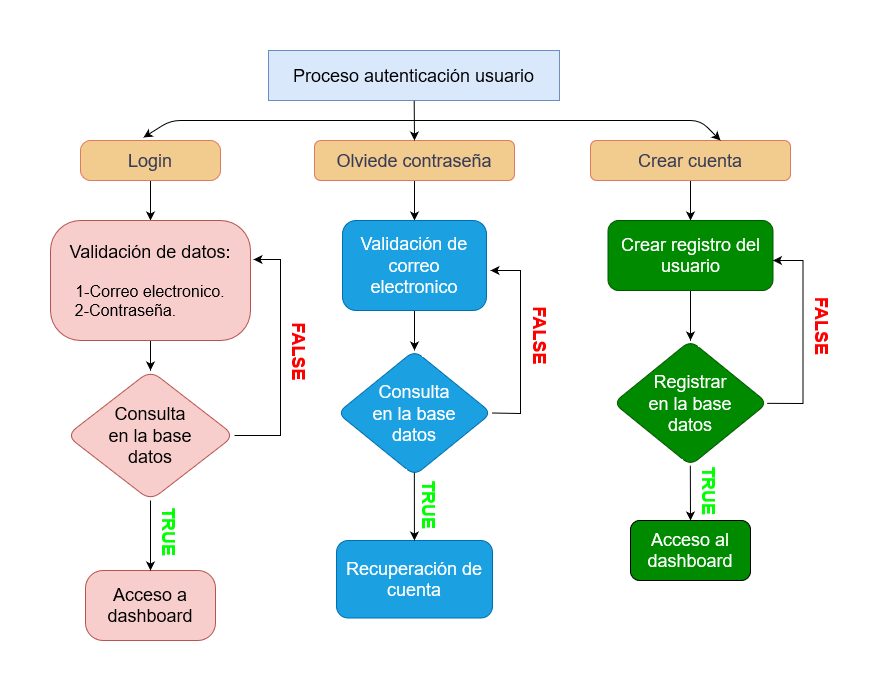

The diagram above was exported from draw.io. Its source (the exported page's mxGraphModel, read from the mxfile embedded in the PNG):
<mxGraphModel dx="880" dy="442" grid="0" gridSize="10" guides="1" tooltips="1" connect="1" arrows="1" fold="1" page="1" pageScale="1" pageWidth="827" pageHeight="1169" background="#ffffff" math="0" shadow="0">
  <root>
    <mxCell id="0" />
    <mxCell id="1" parent="0" />
    <mxCell id="n5Hd6pcqjINSZrqc2qR--1" value="&lt;font style=&quot;font-size: 18px;&quot; color=&quot;#000000&quot;&gt;Proceso autenticación usuario&lt;/font&gt;" style="rounded=0;whiteSpace=wrap;html=1;fillColor=#dae8fc;strokeColor=#6c8ebf;labelBackgroundColor=none;direction=west;" parent="1" vertex="1">
      <mxGeometry x="268" y="30" width="291" height="50" as="geometry" />
    </mxCell>
    <mxCell id="n5Hd6pcqjINSZrqc2qR--33" value="" style="edgeStyle=none;rounded=1;orthogonalLoop=1;jettySize=auto;html=1;strokeColor=#000000;fontSize=18;fontColor=#000000;fillColor=#00FF00;elbow=vertical;" parent="1" source="n5Hd6pcqjINSZrqc2qR--8" target="n5Hd6pcqjINSZrqc2qR--32" edge="1">
      <mxGeometry relative="1" as="geometry" />
    </mxCell>
    <mxCell id="n5Hd6pcqjINSZrqc2qR--8" value="&lt;font style=&quot;font-size: 18px;&quot;&gt;Login&lt;/font&gt;" style="rounded=1;whiteSpace=wrap;html=1;strokeColor=#E07A5F;fontColor=#393C56;fillColor=#F2CC8F;arcSize=25;" parent="1" vertex="1">
      <mxGeometry x="80" y="120" width="140" height="40" as="geometry" />
    </mxCell>
    <mxCell id="_H0Cq6rInUd7QzcMGfi1-19" value="" style="edgeStyle=orthogonalEdgeStyle;rounded=0;orthogonalLoop=1;jettySize=auto;html=1;strokeColor=#000000;fontSize=18;fontColor=#ff0000;" edge="1" parent="1" source="n5Hd6pcqjINSZrqc2qR--9" target="_H0Cq6rInUd7QzcMGfi1-18">
      <mxGeometry relative="1" as="geometry" />
    </mxCell>
    <mxCell id="n5Hd6pcqjINSZrqc2qR--9" value="&lt;font style=&quot;font-size: 18px;&quot;&gt;Olviede contraseña&lt;/font&gt;" style="rounded=1;whiteSpace=wrap;html=1;strokeColor=#E07A5F;fontColor=#393C56;fillColor=#F2CC8F;" parent="1" vertex="1">
      <mxGeometry x="314" y="120" width="200" height="40" as="geometry" />
    </mxCell>
    <mxCell id="_H0Cq6rInUd7QzcMGfi1-39" value="" style="edgeStyle=none;rounded=0;orthogonalLoop=1;jettySize=auto;html=1;strokeColor=#000000;fontSize=18;fontColor=#ff0000;fillColor=#F2CC8F;" edge="1" parent="1" source="n5Hd6pcqjINSZrqc2qR--11" target="_H0Cq6rInUd7QzcMGfi1-38">
      <mxGeometry relative="1" as="geometry" />
    </mxCell>
    <mxCell id="n5Hd6pcqjINSZrqc2qR--11" value="&lt;font style=&quot;font-size: 18px;&quot;&gt;Crear cuenta&lt;/font&gt;" style="rounded=1;whiteSpace=wrap;html=1;strokeColor=#E07A5F;fontColor=#393C56;fillColor=#F2CC8F;" parent="1" vertex="1">
      <mxGeometry x="590" y="120" width="200" height="40" as="geometry" />
    </mxCell>
    <mxCell id="n5Hd6pcqjINSZrqc2qR--25" value="" style="endArrow=classic;startArrow=classic;html=1;rounded=1;strokeColor=#000000;fontSize=18;fontColor=#393C56;fillColor=#00FF00;elbow=vertical;exitX=0.65;exitY=0;exitDx=0;exitDy=0;exitPerimeter=0;entryX=0.45;entryY=-0.075;entryDx=0;entryDy=0;entryPerimeter=0;" parent="1" source="n5Hd6pcqjINSZrqc2qR--11" target="n5Hd6pcqjINSZrqc2qR--8" edge="1">
      <mxGeometry width="50" height="50" relative="1" as="geometry">
        <mxPoint x="700" y="100" as="sourcePoint" />
        <mxPoint x="150" y="100" as="targetPoint" />
        <Array as="points">
          <mxPoint x="700" y="100" />
          <mxPoint x="439" y="100" />
          <mxPoint x="389" y="100" />
          <mxPoint x="170" y="100" />
        </Array>
      </mxGeometry>
    </mxCell>
    <mxCell id="n5Hd6pcqjINSZrqc2qR--26" value="" style="endArrow=classic;html=1;rounded=1;strokeColor=#000000;fontSize=18;fontColor=#393C56;fillColor=#00FF00;elbow=vertical;entryX=0.5;entryY=0;entryDx=0;entryDy=0;" parent="1" source="n5Hd6pcqjINSZrqc2qR--1" target="n5Hd6pcqjINSZrqc2qR--9" edge="1">
      <mxGeometry width="50" height="50" relative="1" as="geometry">
        <mxPoint x="410" y="90" as="sourcePoint" />
        <mxPoint x="413" y="130" as="targetPoint" />
      </mxGeometry>
    </mxCell>
    <mxCell id="n5Hd6pcqjINSZrqc2qR--31" style="edgeStyle=none;rounded=1;orthogonalLoop=1;jettySize=auto;html=1;entryX=0.5;entryY=0;entryDx=0;entryDy=0;strokeColor=#000000;fontSize=18;fontColor=#393C56;fillColor=#00FF00;elbow=vertical;" parent="1" source="n5Hd6pcqjINSZrqc2qR--1" target="n5Hd6pcqjINSZrqc2qR--1" edge="1">
      <mxGeometry relative="1" as="geometry" />
    </mxCell>
    <mxCell id="n5Hd6pcqjINSZrqc2qR--35" value="" style="edgeStyle=none;rounded=1;orthogonalLoop=1;jettySize=auto;html=1;strokeColor=#000000;fontSize=18;fontColor=#000000;fillColor=#00FF00;elbow=vertical;" parent="1" source="n5Hd6pcqjINSZrqc2qR--32" target="n5Hd6pcqjINSZrqc2qR--34" edge="1">
      <mxGeometry relative="1" as="geometry" />
    </mxCell>
    <mxCell id="n5Hd6pcqjINSZrqc2qR--32" value="&lt;div&gt;&lt;font style=&quot;font-size: 18px;&quot;&gt;Validación de datos:&lt;/font&gt;&lt;/div&gt;&lt;div&gt;&lt;font size=&quot;3&quot;&gt;&amp;nbsp;&lt;br&gt;&lt;/font&gt;&lt;/div&gt;&lt;div&gt;&lt;font size=&quot;3&quot;&gt;1-Correo electronico.&lt;/font&gt;&lt;/div&gt;&lt;div&gt;&lt;font size=&quot;3&quot;&gt;2-Contraseña.&amp;nbsp;&amp;nbsp;&amp;nbsp;&amp;nbsp;&amp;nbsp;&amp;nbsp;&amp;nbsp;&amp;nbsp;&amp;nbsp;&amp;nbsp;&amp;nbsp; &lt;br&gt;&lt;/font&gt;&lt;/div&gt;" style="whiteSpace=wrap;html=1;fillColor=#f8cecc;strokeColor=#b85450;rounded=1;arcSize=25;fontColor=#000000;" parent="1" vertex="1">
      <mxGeometry x="50" y="200" width="200" height="120" as="geometry" />
    </mxCell>
    <mxCell id="n5Hd6pcqjINSZrqc2qR--34" value="&lt;div&gt;&lt;font style=&quot;font-size: 18px;&quot;&gt;Consulta &lt;br&gt;&lt;/font&gt;&lt;/div&gt;&lt;div&gt;&lt;font style=&quot;font-size: 18px;&quot;&gt;en la base &lt;br&gt;&lt;/font&gt;&lt;/div&gt;&lt;div&gt;&lt;font style=&quot;font-size: 18px;&quot;&gt;datos&lt;/font&gt;&lt;/div&gt;" style="rhombus;whiteSpace=wrap;html=1;fillColor=#f8cecc;strokeColor=#b85450;fontColor=#000000;rounded=1;arcSize=25;" parent="1" vertex="1">
      <mxGeometry x="66" y="350" width="168" height="130" as="geometry" />
    </mxCell>
    <mxCell id="n5Hd6pcqjINSZrqc2qR--37" value="&lt;font style=&quot;font-size: 18px;&quot;&gt;Acceso a dashboard&lt;/font&gt;" style="whiteSpace=wrap;html=1;fillColor=#f8cecc;strokeColor=#b85450;fontColor=#000000;rounded=1;arcSize=25;" parent="1" vertex="1">
      <mxGeometry x="85" y="550" width="130" height="70" as="geometry" />
    </mxCell>
    <mxCell id="_H0Cq6rInUd7QzcMGfi1-16" value="" style="endArrow=classic;html=1;rounded=0;strokeColor=#000000;fontSize=18;fontColor=#ff0000;entryX=1.015;entryY=0.325;entryDx=0;entryDy=0;entryPerimeter=0;" edge="1" parent="1" source="n5Hd6pcqjINSZrqc2qR--34" target="n5Hd6pcqjINSZrqc2qR--32">
      <mxGeometry relative="1" as="geometry">
        <mxPoint x="280" y="430" as="sourcePoint" />
        <mxPoint x="280" y="240" as="targetPoint" />
        <Array as="points">
          <mxPoint x="280" y="415" />
          <mxPoint x="280" y="239" />
        </Array>
      </mxGeometry>
    </mxCell>
    <mxCell id="_H0Cq6rInUd7QzcMGfi1-17" value="&lt;span style=&quot;&quot;&gt;FALSE&lt;/span&gt;" style="edgeLabel;resizable=0;html=1;align=center;verticalAlign=middle;labelBackgroundColor=none;fontSize=18;fontColor=#ff0000;fillColor=#33FF99;strokeColor=#FF3399;rotation=90;fontStyle=1" connectable="0" vertex="1" parent="_H0Cq6rInUd7QzcMGfi1-16">
      <mxGeometry relative="1" as="geometry">
        <mxPoint x="20" y="-6" as="offset" />
      </mxGeometry>
    </mxCell>
    <mxCell id="_H0Cq6rInUd7QzcMGfi1-21" value="" style="edgeStyle=orthogonalEdgeStyle;rounded=0;orthogonalLoop=1;jettySize=auto;html=1;strokeColor=#000000;fontSize=18;fontColor=#ff0000;" edge="1" parent="1" source="_H0Cq6rInUd7QzcMGfi1-18" target="_H0Cq6rInUd7QzcMGfi1-20">
      <mxGeometry relative="1" as="geometry" />
    </mxCell>
    <mxCell id="_H0Cq6rInUd7QzcMGfi1-18" value="&lt;font style=&quot;font-size: 18px;&quot;&gt;Validación de correo electronico&lt;/font&gt;" style="whiteSpace=wrap;html=1;fillColor=#1ba1e2;strokeColor=#006EAF;fontColor=#ffffff;rounded=1;" vertex="1" parent="1">
      <mxGeometry x="342" y="200" width="144" height="90" as="geometry" />
    </mxCell>
    <mxCell id="_H0Cq6rInUd7QzcMGfi1-20" value="&lt;div&gt;&lt;font style=&quot;font-size: 18px;&quot;&gt;Consulta &lt;br&gt;&lt;/font&gt;&lt;/div&gt;&lt;div&gt;&lt;font style=&quot;font-size: 18px;&quot;&gt;en la base &lt;br&gt;&lt;/font&gt;&lt;/div&gt;&lt;div&gt;&lt;font style=&quot;font-size: 18px;&quot;&gt;datos&lt;/font&gt;&lt;/div&gt;" style="rhombus;whiteSpace=wrap;html=1;fillColor=#1ba1e2;strokeColor=#006EAF;fontColor=#ffffff;rounded=1;" vertex="1" parent="1">
      <mxGeometry x="337" y="330" width="154" height="125" as="geometry" />
    </mxCell>
    <mxCell id="_H0Cq6rInUd7QzcMGfi1-22" value="&lt;font style=&quot;font-size: 18px;&quot;&gt;Recuperación de cuenta&lt;/font&gt;" style="whiteSpace=wrap;html=1;fillColor=#1ba1e2;strokeColor=#006EAF;fontColor=#ffffff;rounded=1;" vertex="1" parent="1">
      <mxGeometry x="336" y="520" width="156" height="77.5" as="geometry" />
    </mxCell>
    <mxCell id="_H0Cq6rInUd7QzcMGfi1-26" value="" style="endArrow=classic;html=1;rounded=0;strokeColor=#000000;fontSize=18;fontColor=#00ff00;exitX=0.499;exitY=0.975;exitDx=0;exitDy=0;exitPerimeter=0;" edge="1" parent="1" source="_H0Cq6rInUd7QzcMGfi1-20" target="_H0Cq6rInUd7QzcMGfi1-22">
      <mxGeometry relative="1" as="geometry">
        <mxPoint x="413" y="510" as="sourcePoint" />
        <mxPoint x="412" y="510" as="targetPoint" />
      </mxGeometry>
    </mxCell>
    <mxCell id="_H0Cq6rInUd7QzcMGfi1-27" value="&lt;b&gt;TRUE&lt;/b&gt;" style="edgeLabel;resizable=0;align=center;verticalAlign=middle;labelBackgroundColor=none;strokeColor=#FF3399;fontSize=18;fontColor=#00ff00;fillColor=none;spacing=12;spacingTop=0;html=1;rotation=90;" connectable="0" vertex="1" parent="_H0Cq6rInUd7QzcMGfi1-26">
      <mxGeometry relative="1" as="geometry">
        <mxPoint x="16" y="-2" as="offset" />
      </mxGeometry>
    </mxCell>
    <mxCell id="_H0Cq6rInUd7QzcMGfi1-32" value="" style="endArrow=classic;html=1;rounded=0;strokeColor=#000000;fontSize=18;fontColor=#00ff00;entryX=0.5;entryY=0;entryDx=0;entryDy=0;" edge="1" parent="1" source="n5Hd6pcqjINSZrqc2qR--34" target="n5Hd6pcqjINSZrqc2qR--37">
      <mxGeometry relative="1" as="geometry">
        <mxPoint x="110" y="480" as="sourcePoint" />
        <mxPoint x="210" y="480" as="targetPoint" />
      </mxGeometry>
    </mxCell>
    <mxCell id="_H0Cq6rInUd7QzcMGfi1-33" value="&lt;b&gt;TRUE&lt;/b&gt;" style="edgeLabel;resizable=0;html=1;align=center;verticalAlign=middle;shadow=0;labelBackgroundColor=none;strokeColor=#FF3399;fontSize=18;fontColor=#00ff00;fillColor=none;rotation=90;" connectable="0" vertex="1" parent="_H0Cq6rInUd7QzcMGfi1-32">
      <mxGeometry relative="1" as="geometry">
        <mxPoint x="20" y="-5" as="offset" />
      </mxGeometry>
    </mxCell>
    <mxCell id="_H0Cq6rInUd7QzcMGfi1-34" value="" style="endArrow=classic;html=1;rounded=0;strokeColor=#000000;fontColor=#393C56;fillColor=#F2CC8F;exitX=1;exitY=0.5;exitDx=0;exitDy=0;" edge="1" parent="1" source="_H0Cq6rInUd7QzcMGfi1-20">
      <mxGeometry relative="1" as="geometry">
        <mxPoint x="520" y="392" as="sourcePoint" />
        <mxPoint x="490" y="250" as="targetPoint" />
        <Array as="points">
          <mxPoint x="520" y="393" />
          <mxPoint x="520" y="250" />
        </Array>
      </mxGeometry>
    </mxCell>
    <mxCell id="_H0Cq6rInUd7QzcMGfi1-35" value="" style="edgeLabel;resizable=0;html=1;align=center;verticalAlign=middle;rounded=1;strokeColor=#E07A5F;fontColor=#393C56;fillColor=#F2CC8F;labelBackgroundColor=none;rotation=90;fontSize=18;" connectable="0" vertex="1" parent="_H0Cq6rInUd7QzcMGfi1-34">
      <mxGeometry relative="1" as="geometry">
        <mxPoint x="10" y="-1" as="offset" />
      </mxGeometry>
    </mxCell>
    <mxCell id="_H0Cq6rInUd7QzcMGfi1-37" value="FALSE" style="text;html=1;align=center;verticalAlign=middle;resizable=0;points=[];autosize=1;strokeColor=none;fillColor=none;fontSize=18;fontColor=#ff0000;rotation=90;spacing=0;fontStyle=1" vertex="1" parent="1">
      <mxGeometry x="500" y="300" width="80" height="30" as="geometry" />
    </mxCell>
    <mxCell id="_H0Cq6rInUd7QzcMGfi1-47" value="" style="edgeStyle=none;rounded=0;orthogonalLoop=1;jettySize=auto;html=1;strokeColor=#000000;fontSize=18;fontColor=#ff0000;fillColor=#F2CC8F;entryX=0.5;entryY=0;entryDx=0;entryDy=0;" edge="1" parent="1" source="_H0Cq6rInUd7QzcMGfi1-38" target="_H0Cq6rInUd7QzcMGfi1-48">
      <mxGeometry relative="1" as="geometry">
        <mxPoint x="690" y="310" as="targetPoint" />
      </mxGeometry>
    </mxCell>
    <mxCell id="_H0Cq6rInUd7QzcMGfi1-38" value="&lt;div&gt;&lt;font style=&quot;font-size: 18px;&quot;&gt;Crear registro del usuario&lt;/font&gt;&lt;br&gt;&lt;/div&gt;" style="whiteSpace=wrap;html=1;fillColor=#008a00;strokeColor=#005700;fontColor=#ffffff;rounded=1;" vertex="1" parent="1">
      <mxGeometry x="607.5" y="200" width="165" height="70" as="geometry" />
    </mxCell>
    <mxCell id="_H0Cq6rInUd7QzcMGfi1-48" value="&lt;div&gt;&lt;font style=&quot;font-size: 18px;&quot;&gt;Registrar&lt;br&gt;&lt;/font&gt;&lt;/div&gt;&lt;div&gt;&lt;font style=&quot;font-size: 18px;&quot;&gt;en la base &lt;br&gt;&lt;/font&gt;&lt;/div&gt;&lt;div&gt;&lt;font style=&quot;font-size: 18px;&quot;&gt;datos&lt;/font&gt;&lt;/div&gt;" style="rhombus;whiteSpace=wrap;html=1;fillColor=#008a00;strokeColor=#005700;fontColor=#ffffff;rounded=1;" vertex="1" parent="1">
      <mxGeometry x="613" y="320" width="154" height="125" as="geometry" />
    </mxCell>
    <mxCell id="_H0Cq6rInUd7QzcMGfi1-51" value="" style="endArrow=classic;html=1;rounded=0;strokeColor=#000000;fontSize=18;fontColor=#ff0000;fillColor=#F2CC8F;" edge="1" parent="1">
      <mxGeometry relative="1" as="geometry">
        <mxPoint x="689.83" y="445" as="sourcePoint" />
        <mxPoint x="690" y="500" as="targetPoint" />
      </mxGeometry>
    </mxCell>
    <mxCell id="_H0Cq6rInUd7QzcMGfi1-52" value="&lt;b&gt;TRUE&lt;/b&gt;" style="edgeLabel;resizable=0;html=1;align=center;verticalAlign=middle;rounded=1;labelBackgroundColor=none;strokeColor=#E07A5F;fontSize=18;fontColor=#00ff00;fillColor=#F2CC8F;rotation=90;" connectable="0" vertex="1" parent="_H0Cq6rInUd7QzcMGfi1-51">
      <mxGeometry relative="1" as="geometry">
        <mxPoint x="20" y="-3" as="offset" />
      </mxGeometry>
    </mxCell>
    <mxCell id="_H0Cq6rInUd7QzcMGfi1-53" value="Acceso al dashboard" style="rounded=1;whiteSpace=wrap;html=1;labelBackgroundColor=none;strokeColor=#000000;fontSize=18;fontColor=#ffffff;fillColor=#008a00;" vertex="1" parent="1">
      <mxGeometry x="630" y="500" width="120" height="60" as="geometry" />
    </mxCell>
    <mxCell id="_H0Cq6rInUd7QzcMGfi1-54" value="" style="endArrow=classic;html=1;rounded=0;strokeColor=#000000;fontColor=#393C56;fillColor=#F2CC8F;" edge="1" parent="1" source="_H0Cq6rInUd7QzcMGfi1-48">
      <mxGeometry relative="1" as="geometry">
        <mxPoint x="773.5" y="383" as="sourcePoint" />
        <mxPoint x="772.5" y="240" as="targetPoint" />
        <Array as="points">
          <mxPoint x="802.5" y="383" />
          <mxPoint x="802.5" y="240" />
          <mxPoint x="790" y="240" />
        </Array>
      </mxGeometry>
    </mxCell>
    <mxCell id="_H0Cq6rInUd7QzcMGfi1-55" value="" style="edgeLabel;resizable=0;html=1;align=center;verticalAlign=middle;rounded=1;strokeColor=#E07A5F;fontColor=#393C56;fillColor=#F2CC8F;labelBackgroundColor=none;rotation=90;fontSize=18;" connectable="0" vertex="1" parent="_H0Cq6rInUd7QzcMGfi1-54">
      <mxGeometry relative="1" as="geometry">
        <mxPoint x="10" y="-1" as="offset" />
      </mxGeometry>
    </mxCell>
    <mxCell id="_H0Cq6rInUd7QzcMGfi1-56" value="FALSE" style="text;html=1;align=center;verticalAlign=middle;resizable=0;points=[];autosize=1;strokeColor=none;fillColor=none;fontSize=18;fontColor=#ff0000;rotation=90;spacing=0;fontStyle=1" vertex="1" parent="1">
      <mxGeometry x="782.5" y="290" width="80" height="30" as="geometry" />
    </mxCell>
  </root>
</mxGraphModel>